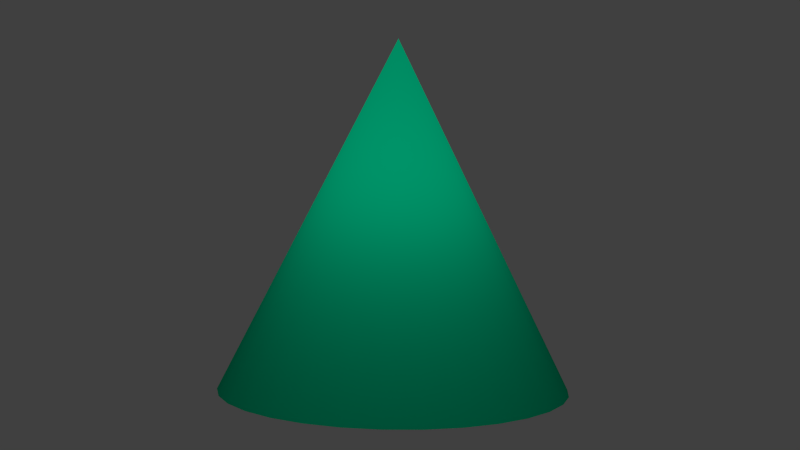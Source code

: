 # Source: cone.blend  (saved by Blender 2.63.0; exported with 4.5.12 LTS)
import bpy
from mathutils import Matrix  # noqa: F401  (used for matrix-valued properties, if any)

bpy.ops.wm.read_factory_settings(use_empty=True)
scene = bpy.context.scene
scene.name = 'Scene'

# ---- collections
col_collection_1 = bpy.data.collections.new('Collection 1'); scene.collection.children.link(col_collection_1)

# ---- materials (node trees are filled in below, after node groups)
mat_material_001 = bpy.data.materials.new('Material.001')
mat_material_001.alpha_threshold = 0.0
mat_material_001.use_transparent_shadow = False
mat_material_001.diffuse_color = (0.0, 0.8, 0.3786, 1.0)
mat_material_001.roughness = 0.5
mat_material_001.line_color = (0.0, 0.0, 0.0, 1.0)

# ---- material node trees

# ---- world
world_world = bpy.data.worlds.new('World'); scene.world = world_world
world_world.color = (0.05088, 0.05088, 0.05088)
world_world.use_sun_shadow = False
world_world.sun_shadow_jitter_overblur = 0.0
world_world.cycles.sampling_method = 'MANUAL'
world_world.cycles.sample_map_resolution = 256

# ---- cameras
cam_camera = bpy.data.cameras.new('Camera')
cam_camera.clip_end = 2000.0
cam_camera.lens = 35.0
cam_camera.sensor_width = 32.0
cam_camera.sensor_height = 18.0
cam_camera.ortho_scale = 7.314
cam_camera.dof.focus_distance = 0.0
cam_camera.dof.aperture_fstop = 128.0

# ---- lights
light_hemi = bpy.data.lights.new('Hemi', 'SUN')
light_hemi.transmission_factor = 0.0
light_hemi.angle = 1.571
light_hemi.energy = 1.0
light_hemi.shadow_buffer_clip_start = 0.5
light_hemi.shadow_soft_size = 1.0
light_hemi.shadow_cascade_max_distance = 1000.0
light_hemi.cycles.use_multiple_importance_sampling = False

# ---- meshes
me_cone = bpy.data.meshes.new('Cone')
me_cone.from_pydata([(0.0, 64.0, -64.0), (0.0, 0.0, 64.0), (12.49, 62.77, -64.0), (24.49, 59.13, -64.0), (35.56, 53.21, -64.0), (45.25, 45.25, -64.0), (53.21, 35.56, -64.0), (59.13, 24.49, -64.0), (62.77, 12.49, -64.0), (64.0, 4.832e-06, -64.0), (62.77, -12.49, -64.0), (59.13, -24.49, -64.0), (53.21, -35.56, -64.0), (45.25, -45.25, -64.0), (35.56, -53.21, -64.0), (24.49, -59.13, -64.0), (12.49, -62.77, -64.0), (-2.085e-05, -64.0, -64.0), (-12.49, -62.77, -64.0), (-24.49, -59.13, -64.0), (-35.56, -53.21, -64.0), (-45.25, -45.25, -64.0), (-53.21, -35.56, -64.0), (-59.13, -24.49, -64.0), (-62.77, -12.49, -64.0), (-64.0, 6.18e-05, -64.0), (-62.77, 12.49, -64.0), (-59.13, 24.49, -64.0), (-53.21, 35.56, -64.0), (-45.25, 45.25, -64.0), (-35.56, 53.21, -64.0), (-24.49, 59.13, -64.0), (-12.49, 62.77, -64.0)], [], [(31, 1, 32), (0, 1, 2), (32, 1, 0), (2, 1, 3), (30, 1, 31), (29, 1, 30), (28, 1, 29), (27, 1, 28), (26, 1, 27), (25, 1, 26), (24, 1, 25), (23, 1, 24), (22, 1, 23), (21, 1, 22), (20, 1, 21), (19, 1, 20), (18, 1, 19), (17, 1, 18), (16, 1, 17), (15, 1, 16), (14, 1, 15), (13, 1, 14), (12, 1, 13), (11, 1, 12), (10, 1, 11), (9, 1, 10), (8, 1, 9), (7, 1, 8), (6, 1, 7), (5, 1, 6), (4, 1, 5), (3, 1, 4), (0, 2, 3, 4, 5, 6, 7, 8, 9, 10, 11, 12, 13, 14, 15, 16, 17, 18, 19, 20, 21, 22, 23, 24, 25, 26, 27, 28, 29, 30, 31, 32)])
me_cone.polygons.foreach_set('use_smooth', [True] * 33)
me_cone.materials.append(mat_material_001)
me_cone.use_remesh_preserve_volume = False
me_cone.use_remesh_preserve_attributes = False
me_cone.use_mirror_vertex_groups = False
me_cone.update()

# ---- objects
ob_hemi = bpy.data.objects.new('Hemi', light_hemi)
ob_cone = bpy.data.objects.new('Cone', me_cone)
ob_camera = bpy.data.objects.new('Camera', cam_camera)

# ---- transforms, parenting, visibility, modifiers, constraints
ob_hemi.location = (0.0, 0.0, 0.0)
ob_hemi.rotation_euler = (1.991e-08, -0.5137, 0.8368)
ob_hemi.lineart.crease_threshold = 0.0
ob_cone.location = (64.0, 64.0, 64.0)
ob_cone.lineart.crease_threshold = 0.0
ob_camera.location = (-152.1, -175.6, 66.87)
ob_camera.rotation_euler = (1.548, -0.01519, -0.7385)
ob_camera.lock_rotations_4d = False
ob_camera.empty_display_type = 'ARROWS'
ob_camera.color = (0.0, 0.0, 0.0, 0.0)
ob_camera.display_type = 'WIRE'
ob_camera.lineart.crease_threshold = 0.0

# ---- collection membership
col_collection_1.objects.link(ob_hemi)
col_collection_1.objects.link(ob_cone)
col_collection_1.objects.link(ob_camera)

# ---- scene / render settings (as saved in the file)
scene.camera = ob_camera
scene.frame_start = 1; scene.frame_end = 250; scene.frame_set(1)
scene.render.engine = 'BLENDER_EEVEE_NEXT'
scene.render.image_settings.color_mode = 'RGB'
scene.render.image_settings.compression = 90
scene.render.resolution_percentage = 50
scene.render.dither_intensity = 0.0
scene.render.bake_margin = 2
scene.render.bake_bias = 0.0
scene.cycles.use_denoising = False
scene.cycles.samples = 10
scene.cycles.sampling_pattern = 'TABULATED_SOBOL'
scene.cycles.light_sampling_threshold = 0.0
scene.cycles.use_adaptive_sampling = False
scene.cycles.use_light_tree = False
scene.cycles.blur_glossy = 0.0
scene.cycles.volume_bounces = 1
scene.cycles.pixel_filter_type = 'GAUSSIAN'
scene.cycles.sample_clamp_indirect = 0.0
scene.view_settings.view_transform = 'Standard'
bpy.context.view_layer.update()
